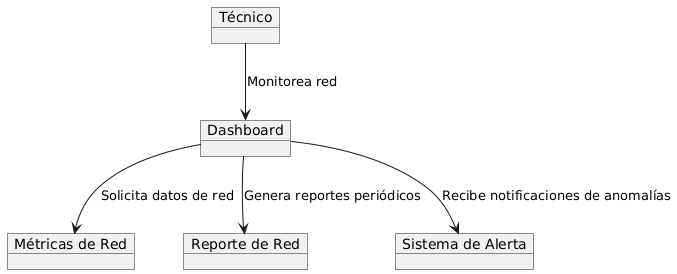

The diagram above was rendered by PlantUML. Its source (embedded in the PNG):
@startuml
object Técnico
object Dashboard
object "Métricas de Red" as Metrica
object "Reporte de Red" as Reporte
object "Sistema de Alerta" as Alerta

Técnico --> Dashboard : Monitorea red
Dashboard --> Metrica : Solicita datos de red
Dashboard --> Reporte : Genera reportes periódicos
Dashboard --> Alerta : Recibe notificaciones de anomalías
@enduml